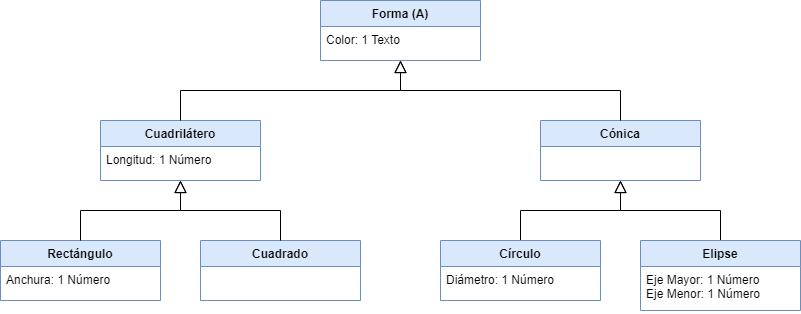

The diagram above was exported from draw.io. Its source (the exported page's mxGraphModel, read from the mxfile embedded in the PNG):
<mxGraphModel dx="2023" dy="427" grid="1" gridSize="10" guides="1" tooltips="1" connect="1" arrows="1" fold="1" page="1" pageScale="1" pageWidth="827" pageHeight="1169" math="0" shadow="0">
  <root>
    <mxCell id="WIyWlLk6GJQsqaUBKTNV-0" />
    <mxCell id="WIyWlLk6GJQsqaUBKTNV-1" parent="WIyWlLk6GJQsqaUBKTNV-0" />
    <mxCell id="zkfFHV4jXpPFQw0GAbJ--0" value="Forma (A)" style="swimlane;fontStyle=1;align=center;verticalAlign=top;childLayout=stackLayout;horizontal=1;startSize=26;horizontalStack=0;resizeParent=1;resizeLast=0;collapsible=1;marginBottom=0;rounded=0;shadow=0;strokeWidth=1;fillColor=#dae8fc;strokeColor=#6c8ebf;" parent="WIyWlLk6GJQsqaUBKTNV-1" vertex="1">
      <mxGeometry x="220" y="120" width="160" height="60" as="geometry">
        <mxRectangle x="230" y="140" width="160" height="26" as="alternateBounds" />
      </mxGeometry>
    </mxCell>
    <mxCell id="zkfFHV4jXpPFQw0GAbJ--1" value="Color: 1 Texto" style="text;align=left;verticalAlign=top;spacingLeft=4;spacingRight=4;overflow=hidden;rotatable=0;points=[[0,0.5],[1,0.5]];portConstraint=eastwest;" parent="zkfFHV4jXpPFQw0GAbJ--0" vertex="1">
      <mxGeometry y="26" width="160" height="34" as="geometry" />
    </mxCell>
    <mxCell id="zkfFHV4jXpPFQw0GAbJ--6" value="Cuadrilátero" style="swimlane;fontStyle=1;align=center;verticalAlign=top;childLayout=stackLayout;horizontal=1;startSize=26;horizontalStack=0;resizeParent=1;resizeLast=0;collapsible=1;marginBottom=0;rounded=0;shadow=0;strokeWidth=1;fillColor=#dae8fc;strokeColor=#6c8ebf;" parent="WIyWlLk6GJQsqaUBKTNV-1" vertex="1">
      <mxGeometry y="240" width="160" height="60" as="geometry">
        <mxRectangle x="130" y="380" width="160" height="26" as="alternateBounds" />
      </mxGeometry>
    </mxCell>
    <mxCell id="zkfFHV4jXpPFQw0GAbJ--7" value="Longitud: 1 Número" style="text;align=left;verticalAlign=top;spacingLeft=4;spacingRight=4;overflow=hidden;rotatable=0;points=[[0,0.5],[1,0.5]];portConstraint=eastwest;" parent="zkfFHV4jXpPFQw0GAbJ--6" vertex="1">
      <mxGeometry y="26" width="160" height="26" as="geometry" />
    </mxCell>
    <mxCell id="zkfFHV4jXpPFQw0GAbJ--12" value="" style="endArrow=block;endSize=10;endFill=0;shadow=0;strokeWidth=1;rounded=0;edgeStyle=elbowEdgeStyle;elbow=vertical;" parent="WIyWlLk6GJQsqaUBKTNV-1" source="zkfFHV4jXpPFQw0GAbJ--6" target="zkfFHV4jXpPFQw0GAbJ--0" edge="1">
      <mxGeometry width="160" relative="1" as="geometry">
        <mxPoint x="200" y="203" as="sourcePoint" />
        <mxPoint x="200" y="203" as="targetPoint" />
        <Array as="points">
          <mxPoint x="300" y="210" />
          <mxPoint x="290" y="240" />
        </Array>
      </mxGeometry>
    </mxCell>
    <mxCell id="zkfFHV4jXpPFQw0GAbJ--13" value="Cónica" style="swimlane;fontStyle=1;align=center;verticalAlign=top;childLayout=stackLayout;horizontal=1;startSize=26;horizontalStack=0;resizeParent=1;resizeLast=0;collapsible=1;marginBottom=0;rounded=0;shadow=0;strokeWidth=1;fillColor=#dae8fc;strokeColor=#6c8ebf;" parent="WIyWlLk6GJQsqaUBKTNV-1" vertex="1">
      <mxGeometry x="440" y="240" width="160" height="60" as="geometry">
        <mxRectangle x="340" y="380" width="170" height="26" as="alternateBounds" />
      </mxGeometry>
    </mxCell>
    <mxCell id="zkfFHV4jXpPFQw0GAbJ--16" value="" style="endArrow=block;endSize=10;endFill=0;shadow=0;strokeWidth=1;rounded=0;edgeStyle=elbowEdgeStyle;elbow=vertical;" parent="WIyWlLk6GJQsqaUBKTNV-1" source="zkfFHV4jXpPFQw0GAbJ--13" target="zkfFHV4jXpPFQw0GAbJ--0" edge="1">
      <mxGeometry width="160" relative="1" as="geometry">
        <mxPoint x="210" y="373" as="sourcePoint" />
        <mxPoint x="310" y="271" as="targetPoint" />
        <Array as="points">
          <mxPoint x="300" y="210" />
          <mxPoint x="320" y="240" />
        </Array>
      </mxGeometry>
    </mxCell>
    <mxCell id="ZM-q3cHzPQJVltJG-L0G-0" value="Rectángulo" style="swimlane;fontStyle=1;align=center;verticalAlign=top;childLayout=stackLayout;horizontal=1;startSize=26;horizontalStack=0;resizeParent=1;resizeLast=0;collapsible=1;marginBottom=0;rounded=0;shadow=0;strokeWidth=1;fillColor=#dae8fc;strokeColor=#6c8ebf;" vertex="1" parent="WIyWlLk6GJQsqaUBKTNV-1">
      <mxGeometry x="-100" y="360" width="160" height="60" as="geometry">
        <mxRectangle x="130" y="380" width="160" height="26" as="alternateBounds" />
      </mxGeometry>
    </mxCell>
    <mxCell id="ZM-q3cHzPQJVltJG-L0G-1" value="Anchura: 1 Número" style="text;align=left;verticalAlign=top;spacingLeft=4;spacingRight=4;overflow=hidden;rotatable=0;points=[[0,0.5],[1,0.5]];portConstraint=eastwest;" vertex="1" parent="ZM-q3cHzPQJVltJG-L0G-0">
      <mxGeometry y="26" width="160" height="24" as="geometry" />
    </mxCell>
    <mxCell id="ZM-q3cHzPQJVltJG-L0G-2" value="" style="endArrow=block;endSize=10;endFill=0;shadow=0;strokeWidth=1;rounded=0;edgeStyle=elbowEdgeStyle;elbow=vertical;" edge="1" parent="WIyWlLk6GJQsqaUBKTNV-1" source="ZM-q3cHzPQJVltJG-L0G-0">
      <mxGeometry width="160" relative="1" as="geometry">
        <mxPoint x="-20" y="323" as="sourcePoint" />
        <mxPoint x="80" y="300" as="targetPoint" />
        <Array as="points">
          <mxPoint x="80" y="330" />
          <mxPoint x="70" y="360" />
        </Array>
      </mxGeometry>
    </mxCell>
    <mxCell id="ZM-q3cHzPQJVltJG-L0G-3" value="Cuadrado" style="swimlane;fontStyle=1;align=center;verticalAlign=top;childLayout=stackLayout;horizontal=1;startSize=26;horizontalStack=0;resizeParent=1;resizeLast=0;collapsible=1;marginBottom=0;rounded=0;shadow=0;strokeWidth=1;fillColor=#dae8fc;strokeColor=#6c8ebf;" vertex="1" parent="WIyWlLk6GJQsqaUBKTNV-1">
      <mxGeometry x="100" y="360" width="160" height="60" as="geometry">
        <mxRectangle x="340" y="380" width="170" height="26" as="alternateBounds" />
      </mxGeometry>
    </mxCell>
    <mxCell id="ZM-q3cHzPQJVltJG-L0G-4" value="" style="endArrow=block;endSize=10;endFill=0;shadow=0;strokeWidth=1;rounded=0;edgeStyle=elbowEdgeStyle;elbow=vertical;" edge="1" parent="WIyWlLk6GJQsqaUBKTNV-1" source="ZM-q3cHzPQJVltJG-L0G-3">
      <mxGeometry width="160" relative="1" as="geometry">
        <mxPoint x="-10" y="493" as="sourcePoint" />
        <mxPoint x="80" y="300" as="targetPoint" />
        <Array as="points">
          <mxPoint x="80" y="330" />
          <mxPoint x="100" y="360" />
        </Array>
      </mxGeometry>
    </mxCell>
    <mxCell id="ZM-q3cHzPQJVltJG-L0G-7" value="" style="endArrow=block;endSize=10;endFill=0;shadow=0;strokeWidth=1;rounded=0;edgeStyle=elbowEdgeStyle;elbow=vertical;" edge="1" parent="WIyWlLk6GJQsqaUBKTNV-1">
      <mxGeometry width="160" relative="1" as="geometry">
        <mxPoint x="420" y="360" as="sourcePoint" />
        <mxPoint x="520" y="300" as="targetPoint" />
        <Array as="points">
          <mxPoint x="520" y="330" />
          <mxPoint x="510" y="360" />
        </Array>
      </mxGeometry>
    </mxCell>
    <mxCell id="ZM-q3cHzPQJVltJG-L0G-9" value="" style="endArrow=block;endSize=10;endFill=0;shadow=0;strokeWidth=1;rounded=0;edgeStyle=elbowEdgeStyle;elbow=vertical;" edge="1" parent="WIyWlLk6GJQsqaUBKTNV-1">
      <mxGeometry width="160" relative="1" as="geometry">
        <mxPoint x="620" y="360" as="sourcePoint" />
        <mxPoint x="520" y="300" as="targetPoint" />
        <Array as="points">
          <mxPoint x="520" y="330" />
          <mxPoint x="540" y="360" />
        </Array>
      </mxGeometry>
    </mxCell>
    <mxCell id="ZM-q3cHzPQJVltJG-L0G-13" value="Círculo" style="swimlane;fontStyle=1;align=center;verticalAlign=top;childLayout=stackLayout;horizontal=1;startSize=26;horizontalStack=0;resizeParent=1;resizeLast=0;collapsible=1;marginBottom=0;rounded=0;shadow=0;strokeWidth=1;fillColor=#dae8fc;strokeColor=#6c8ebf;" vertex="1" parent="WIyWlLk6GJQsqaUBKTNV-1">
      <mxGeometry x="340" y="360" width="160" height="60" as="geometry">
        <mxRectangle x="130" y="380" width="160" height="26" as="alternateBounds" />
      </mxGeometry>
    </mxCell>
    <mxCell id="ZM-q3cHzPQJVltJG-L0G-16" value="Diámetro: 1 Número" style="text;align=left;verticalAlign=top;spacingLeft=4;spacingRight=4;overflow=hidden;rotatable=0;points=[[0,0.5],[1,0.5]];portConstraint=eastwest;" vertex="1" parent="ZM-q3cHzPQJVltJG-L0G-13">
      <mxGeometry y="26" width="160" height="24" as="geometry" />
    </mxCell>
    <mxCell id="ZM-q3cHzPQJVltJG-L0G-17" value="Elipse" style="swimlane;fontStyle=1;align=center;verticalAlign=top;childLayout=stackLayout;horizontal=1;startSize=26;horizontalStack=0;resizeParent=1;resizeLast=0;collapsible=1;marginBottom=0;rounded=0;shadow=0;strokeWidth=1;fillColor=#dae8fc;strokeColor=#6c8ebf;" vertex="1" parent="WIyWlLk6GJQsqaUBKTNV-1">
      <mxGeometry x="540" y="360" width="160" height="70" as="geometry">
        <mxRectangle x="130" y="380" width="160" height="26" as="alternateBounds" />
      </mxGeometry>
    </mxCell>
    <mxCell id="ZM-q3cHzPQJVltJG-L0G-20" value="Eje Mayor: 1 Número&#10;Eje Menor: 1 Número" style="text;align=left;verticalAlign=top;spacingLeft=4;spacingRight=4;overflow=hidden;rotatable=0;points=[[0,0.5],[1,0.5]];portConstraint=eastwest;" vertex="1" parent="ZM-q3cHzPQJVltJG-L0G-17">
      <mxGeometry y="26" width="160" height="44" as="geometry" />
    </mxCell>
  </root>
</mxGraphModel>